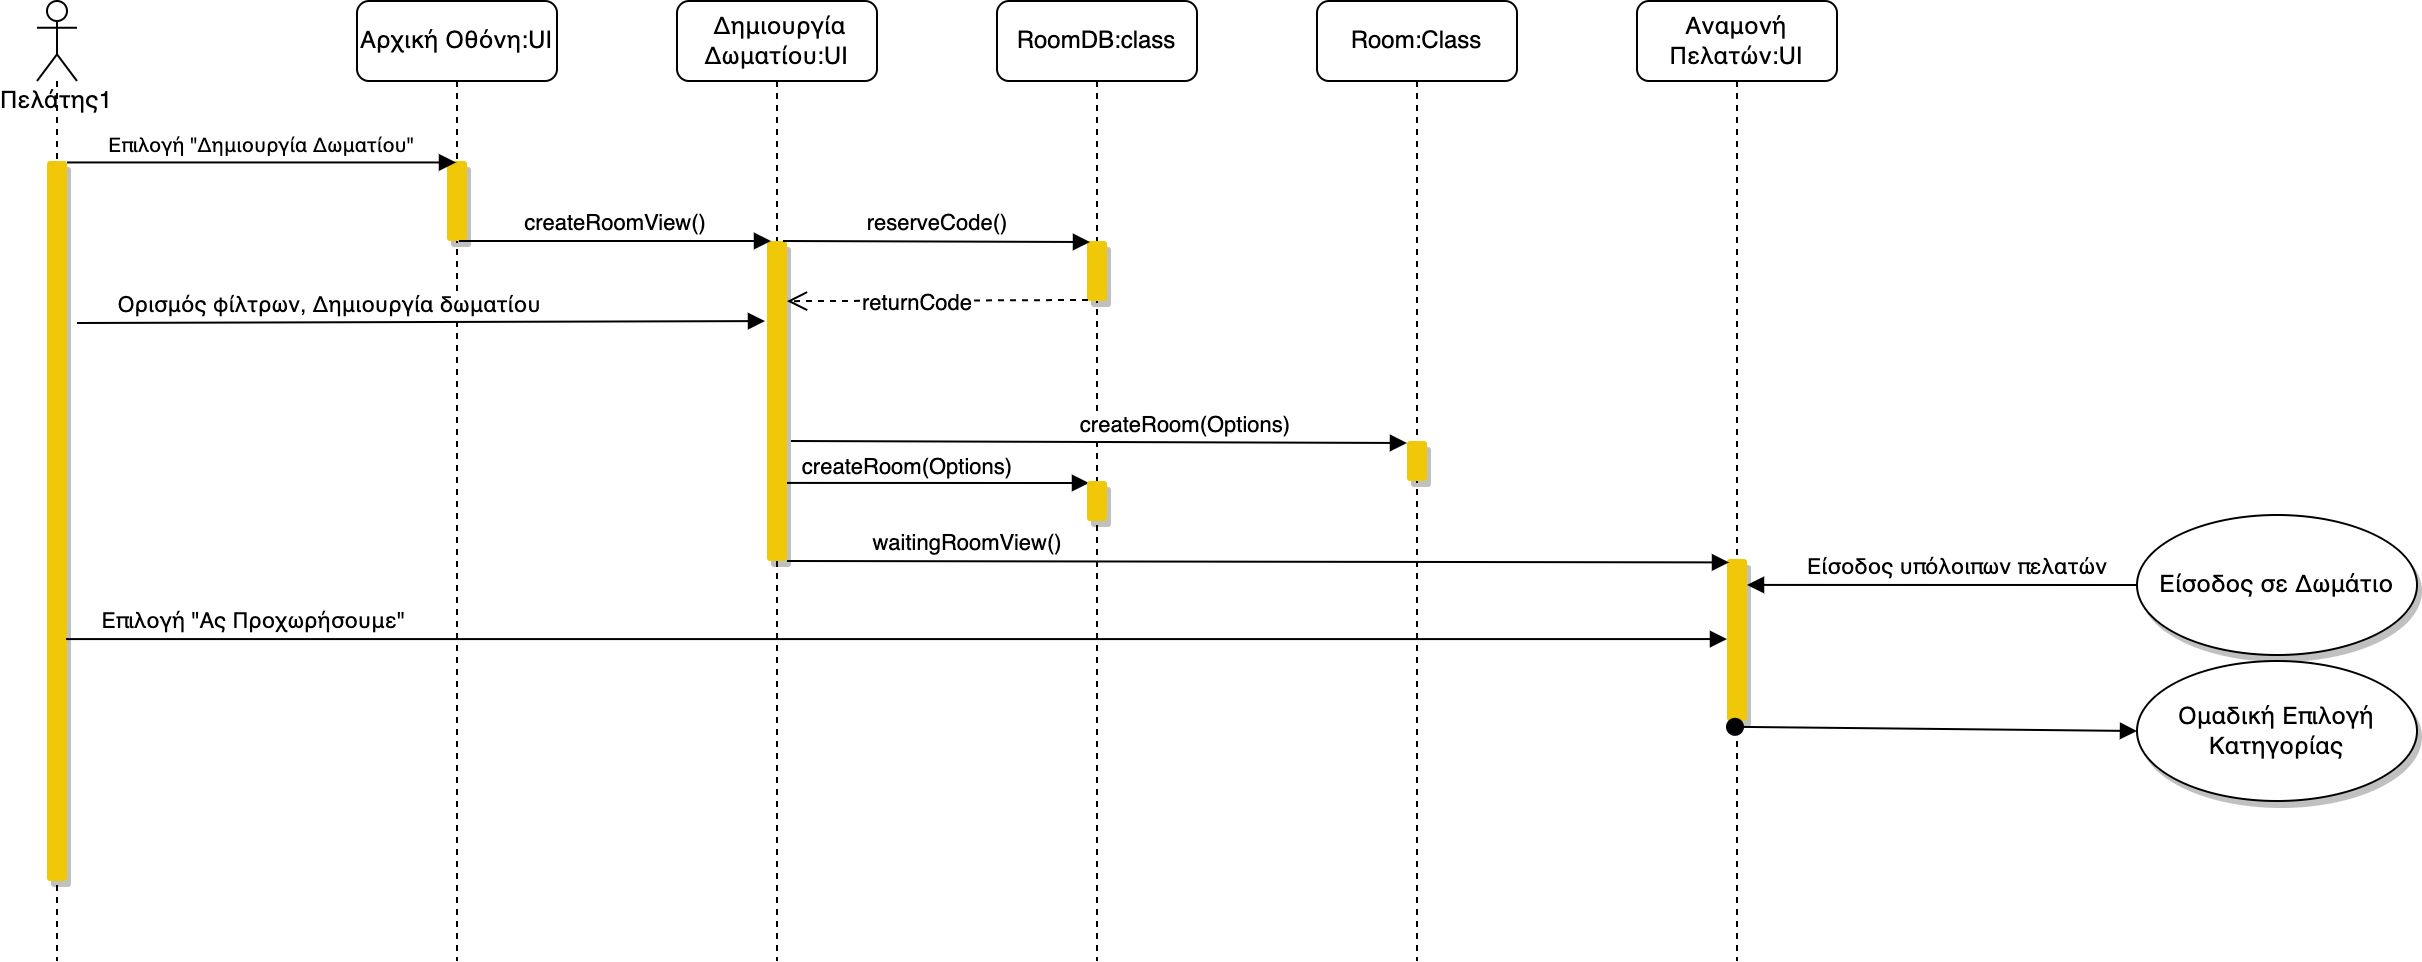

The diagram above was exported from draw.io. Its source (the exported page's mxGraphModel, read from the mxfile embedded in the PNG):
<mxGraphModel dx="1234" dy="876" grid="1" gridSize="10" guides="1" tooltips="1" connect="1" arrows="1" fold="1" page="1" pageScale="1" pageWidth="850" pageHeight="1100" math="0" shadow="0">
  <root>
    <mxCell id="0" />
    <mxCell id="1" parent="0" />
    <mxCell id="nQZ2MxrFEeVjiO_7EVUm-2" value="createRoom(Options)" style="html=1;verticalAlign=bottom;endArrow=block;rounded=0;entryX=0.1;entryY=0.05;entryDx=0;entryDy=0;entryPerimeter=0;exitX=1;exitY=0.756;exitDx=0;exitDy=0;exitPerimeter=0;" parent="1" source="c4pF4qZNbSvEfG4Ypx71-11" target="nQZ2MxrFEeVjiO_7EVUm-1" edge="1">
      <mxGeometry x="-0.2027" y="-1" width="80" relative="1" as="geometry">
        <mxPoint x="440" y="311" as="sourcePoint" />
        <mxPoint x="800" y="310" as="targetPoint" />
        <Array as="points" />
        <mxPoint as="offset" />
      </mxGeometry>
    </mxCell>
    <mxCell id="c4pF4qZNbSvEfG4Ypx71-1" value="Πελάτης1" style="shape=umlLifeline;participant=umlActor;perimeter=lifelinePerimeter;whiteSpace=wrap;html=1;container=1;collapsible=0;recursiveResize=0;verticalAlign=top;spacingTop=36;outlineConnect=0;" parent="1" vertex="1">
      <mxGeometry x="30" y="80" width="20" height="480" as="geometry" />
    </mxCell>
    <mxCell id="c4pF4qZNbSvEfG4Ypx71-2" value="" style="html=1;points=[];perimeter=orthogonalPerimeter;strokeColor=none;fillColor=#F0C808;shadow=1;rounded=1;sketch=0;" parent="c4pF4qZNbSvEfG4Ypx71-1" vertex="1">
      <mxGeometry x="5" y="80" width="10" height="360" as="geometry" />
    </mxCell>
    <mxCell id="c4pF4qZNbSvEfG4Ypx71-3" value="Αρχική Οθόνη:UI" style="shape=umlLifeline;perimeter=lifelinePerimeter;whiteSpace=wrap;html=1;container=1;collapsible=0;recursiveResize=0;outlineConnect=0;rounded=1;shadow=0;fillColor=#FFFFFF;" parent="1" vertex="1">
      <mxGeometry x="190" y="80" width="100" height="480" as="geometry" />
    </mxCell>
    <mxCell id="c4pF4qZNbSvEfG4Ypx71-7" value="" style="html=1;points=[];perimeter=orthogonalPerimeter;strokeColor=none;fillColor=#F0C808;shadow=1;rounded=1;" parent="c4pF4qZNbSvEfG4Ypx71-3" vertex="1">
      <mxGeometry x="45" y="80" width="10" height="40" as="geometry" />
    </mxCell>
    <mxCell id="c4pF4qZNbSvEfG4Ypx71-4" value="&amp;nbsp;Δημιουργία Δωματίου:UI" style="shape=umlLifeline;perimeter=lifelinePerimeter;whiteSpace=wrap;html=1;container=1;collapsible=0;recursiveResize=0;outlineConnect=0;rounded=1;shadow=0;fillColor=#FFFFFF;" parent="1" vertex="1">
      <mxGeometry x="350" y="80" width="100" height="480" as="geometry" />
    </mxCell>
    <mxCell id="c4pF4qZNbSvEfG4Ypx71-11" value="" style="html=1;points=[];perimeter=orthogonalPerimeter;strokeColor=none;fillColor=#F0C808;shadow=1;rounded=1;" parent="c4pF4qZNbSvEfG4Ypx71-4" vertex="1">
      <mxGeometry x="45" y="120" width="10" height="160" as="geometry" />
    </mxCell>
    <mxCell id="c4pF4qZNbSvEfG4Ypx71-5" value="Room:Class" style="shape=umlLifeline;perimeter=lifelinePerimeter;whiteSpace=wrap;html=1;container=1;collapsible=0;recursiveResize=0;outlineConnect=0;rounded=1;shadow=0;fillColor=#FFFFFF;" parent="1" vertex="1">
      <mxGeometry x="670" y="80" width="100" height="480" as="geometry" />
    </mxCell>
    <mxCell id="c4pF4qZNbSvEfG4Ypx71-16" value="" style="html=1;points=[];perimeter=orthogonalPerimeter;strokeColor=none;fillColor=#F0C808;shadow=1;rounded=1;" parent="c4pF4qZNbSvEfG4Ypx71-5" vertex="1">
      <mxGeometry x="45" y="220" width="10" height="20" as="geometry" />
    </mxCell>
    <mxCell id="c4pF4qZNbSvEfG4Ypx71-6" value="RoomDB:class" style="shape=umlLifeline;perimeter=lifelinePerimeter;whiteSpace=wrap;html=1;container=1;collapsible=0;recursiveResize=0;outlineConnect=0;rounded=1;shadow=0;fillColor=#FFFFFF;" parent="1" vertex="1">
      <mxGeometry x="510" y="80" width="100" height="480" as="geometry" />
    </mxCell>
    <mxCell id="nQZ2MxrFEeVjiO_7EVUm-1" value="" style="html=1;points=[];perimeter=orthogonalPerimeter;strokeColor=none;fillColor=#F0C808;shadow=1;rounded=1;" parent="c4pF4qZNbSvEfG4Ypx71-6" vertex="1">
      <mxGeometry x="45" y="240" width="10" height="20" as="geometry" />
    </mxCell>
    <mxCell id="c4pF4qZNbSvEfG4Ypx71-9" value="" style="html=1;points=[];perimeter=orthogonalPerimeter;strokeColor=none;fillColor=#F0C808;shadow=1;rounded=1;" parent="c4pF4qZNbSvEfG4Ypx71-6" vertex="1">
      <mxGeometry x="45" y="120" width="10" height="30" as="geometry" />
    </mxCell>
    <mxCell id="c4pF4qZNbSvEfG4Ypx71-8" value="&lt;font style=&quot;font-size: 10px;&quot;&gt;Επιλογή &quot;Δημιουργία Δωματίου&quot;&lt;/font&gt;" style="html=1;verticalAlign=bottom;endArrow=block;rounded=0;exitX=1;exitY=0.002;exitDx=0;exitDy=0;exitPerimeter=0;" parent="1" source="c4pF4qZNbSvEfG4Ypx71-2" target="c4pF4qZNbSvEfG4Ypx71-3" edge="1">
      <mxGeometry width="80" relative="1" as="geometry">
        <mxPoint x="120" y="160" as="sourcePoint" />
        <mxPoint x="200" y="160" as="targetPoint" />
      </mxGeometry>
    </mxCell>
    <mxCell id="c4pF4qZNbSvEfG4Ypx71-12" value="createRoomView()" style="html=1;verticalAlign=bottom;endArrow=block;rounded=0;entryX=0.2;entryY=0;entryDx=0;entryDy=0;entryPerimeter=0;exitX=0.6;exitY=1;exitDx=0;exitDy=0;exitPerimeter=0;" parent="1" source="c4pF4qZNbSvEfG4Ypx71-7" target="c4pF4qZNbSvEfG4Ypx71-11" edge="1">
      <mxGeometry width="80" relative="1" as="geometry">
        <mxPoint x="250" y="200" as="sourcePoint" />
        <mxPoint x="400" y="200" as="targetPoint" />
      </mxGeometry>
    </mxCell>
    <mxCell id="c4pF4qZNbSvEfG4Ypx71-13" value="Ορισμός φίλτρων, Δημιουργία δωματίου" style="html=1;verticalAlign=bottom;endArrow=block;rounded=0;entryX=-0.1;entryY=0.494;entryDx=0;entryDy=0;entryPerimeter=0;" parent="1" edge="1">
      <mxGeometry x="-0.2697" width="80" relative="1" as="geometry">
        <mxPoint x="50" y="241" as="sourcePoint" />
        <mxPoint x="394" y="240.03999999999996" as="targetPoint" />
        <mxPoint as="offset" />
      </mxGeometry>
    </mxCell>
    <mxCell id="c4pF4qZNbSvEfG4Ypx71-14" value="Αναμονή Πελατών:UI" style="shape=umlLifeline;perimeter=lifelinePerimeter;whiteSpace=wrap;html=1;container=1;collapsible=0;recursiveResize=0;outlineConnect=0;rounded=1;shadow=0;fillColor=#FFFFFF;" parent="1" vertex="1">
      <mxGeometry x="830" y="80" width="100" height="480" as="geometry" />
    </mxCell>
    <mxCell id="c4pF4qZNbSvEfG4Ypx71-18" value="" style="html=1;points=[];perimeter=orthogonalPerimeter;strokeColor=none;fillColor=#F0C808;shadow=1;rounded=1;" parent="c4pF4qZNbSvEfG4Ypx71-14" vertex="1">
      <mxGeometry x="45" y="279" width="10" height="81" as="geometry" />
    </mxCell>
    <mxCell id="c4pF4qZNbSvEfG4Ypx71-17" value="createRoom(Options)" style="html=1;verticalAlign=bottom;endArrow=block;rounded=0;exitX=1.2;exitY=0.625;exitDx=0;exitDy=0;exitPerimeter=0;entryX=0;entryY=0.05;entryDx=0;entryDy=0;entryPerimeter=0;" parent="1" source="c4pF4qZNbSvEfG4Ypx71-11" target="c4pF4qZNbSvEfG4Ypx71-16" edge="1">
      <mxGeometry x="0.2787" width="80" relative="1" as="geometry">
        <mxPoint x="450" y="300" as="sourcePoint" />
        <mxPoint x="600" y="300" as="targetPoint" />
        <Array as="points" />
        <mxPoint as="offset" />
      </mxGeometry>
    </mxCell>
    <mxCell id="c4pF4qZNbSvEfG4Ypx71-19" value="waitingRoomView()" style="html=1;verticalAlign=bottom;endArrow=block;rounded=0;entryX=0.1;entryY=0.021;entryDx=0;entryDy=0;entryPerimeter=0;" parent="1" source="c4pF4qZNbSvEfG4Ypx71-11" target="c4pF4qZNbSvEfG4Ypx71-18" edge="1">
      <mxGeometry x="-0.6196" width="80" relative="1" as="geometry">
        <mxPoint x="560" y="360" as="sourcePoint" />
        <mxPoint x="880" y="360" as="targetPoint" />
        <mxPoint as="offset" />
      </mxGeometry>
    </mxCell>
    <mxCell id="c4pF4qZNbSvEfG4Ypx71-21" value="Ομαδική Επιλογή Κατηγορίας" style="ellipse;whiteSpace=wrap;html=1;rounded=1;shadow=1;fillColor=#FFFFFF;" parent="1" vertex="1">
      <mxGeometry x="1080" y="410" width="140" height="70" as="geometry" />
    </mxCell>
    <mxCell id="c4pF4qZNbSvEfG4Ypx71-22" value="Επιλογή &quot;Ας Προχωρήσουμε&quot;" style="html=1;verticalAlign=bottom;endArrow=block;rounded=0;exitX=0.95;exitY=0.664;exitDx=0;exitDy=0;exitPerimeter=0;" parent="1" source="c4pF4qZNbSvEfG4Ypx71-2" target="c4pF4qZNbSvEfG4Ypx71-18" edge="1">
      <mxGeometry x="-0.7754" width="80" relative="1" as="geometry">
        <mxPoint x="50" y="400" as="sourcePoint" />
        <mxPoint x="950" y="400" as="targetPoint" />
        <mxPoint as="offset" />
      </mxGeometry>
    </mxCell>
    <mxCell id="c4pF4qZNbSvEfG4Ypx71-10" value="reserveCode()" style="html=1;verticalAlign=bottom;endArrow=block;rounded=1;entryX=0.15;entryY=0.017;entryDx=0;entryDy=0;entryPerimeter=0;exitX=0.8;exitY=0;exitDx=0;exitDy=0;exitPerimeter=0;" parent="1" source="c4pF4qZNbSvEfG4Ypx71-11" target="c4pF4qZNbSvEfG4Ypx71-9" edge="1">
      <mxGeometry x="-0.0067" width="80" relative="1" as="geometry">
        <mxPoint x="440" y="180" as="sourcePoint" />
        <mxPoint x="350" y="180" as="targetPoint" />
        <Array as="points" />
        <mxPoint x="1" as="offset" />
      </mxGeometry>
    </mxCell>
    <mxCell id="nQZ2MxrFEeVjiO_7EVUm-3" value="returnCode" style="html=1;verticalAlign=bottom;endArrow=open;dashed=1;endSize=8;rounded=0;exitX=0.05;exitY=0.983;exitDx=0;exitDy=0;exitPerimeter=0;entryX=1;entryY=0.188;entryDx=0;entryDy=0;entryPerimeter=0;" parent="1" source="c4pF4qZNbSvEfG4Ypx71-9" target="c4pF4qZNbSvEfG4Ypx71-11" edge="1">
      <mxGeometry x="0.1367" y="10" relative="1" as="geometry">
        <mxPoint x="370" y="200" as="sourcePoint" />
        <mxPoint x="450" y="210" as="targetPoint" />
        <mxPoint as="offset" />
      </mxGeometry>
    </mxCell>
    <mxCell id="c4pF4qZNbSvEfG4Ypx71-20" value="" style="html=1;verticalAlign=bottom;startArrow=oval;startFill=1;endArrow=block;startSize=8;rounded=1;entryX=0;entryY=0.5;entryDx=0;entryDy=0;exitX=0.4;exitY=1.036;exitDx=0;exitDy=0;exitPerimeter=0;" parent="1" source="c4pF4qZNbSvEfG4Ypx71-18" target="c4pF4qZNbSvEfG4Ypx71-21" edge="1">
      <mxGeometry width="60" relative="1" as="geometry">
        <mxPoint x="880" y="410" as="sourcePoint" />
        <mxPoint x="960" y="410" as="targetPoint" />
        <Array as="points" />
      </mxGeometry>
    </mxCell>
    <mxCell id="nQZ2MxrFEeVjiO_7EVUm-4" value="Είσοδος σε Δωμάτιο" style="ellipse;whiteSpace=wrap;html=1;rounded=1;shadow=1;fillColor=#FFFFFF;" parent="1" vertex="1">
      <mxGeometry x="1080" y="337" width="140" height="70" as="geometry" />
    </mxCell>
    <mxCell id="1RfKxQlX40lF7UFMh5LT-1" value="Είσοδος υπόλοιπων πελατών" style="html=1;verticalAlign=bottom;endArrow=block;rounded=0;exitX=0;exitY=0.5;exitDx=0;exitDy=0;entryX=1;entryY=0.16;entryDx=0;entryDy=0;entryPerimeter=0;" parent="1" source="nQZ2MxrFEeVjiO_7EVUm-4" target="c4pF4qZNbSvEfG4Ypx71-18" edge="1">
      <mxGeometry x="-0.0769" width="80" relative="1" as="geometry">
        <mxPoint x="930" y="310" as="sourcePoint" />
        <mxPoint x="890" y="375" as="targetPoint" />
        <Array as="points" />
        <mxPoint as="offset" />
      </mxGeometry>
    </mxCell>
  </root>
</mxGraphModel>